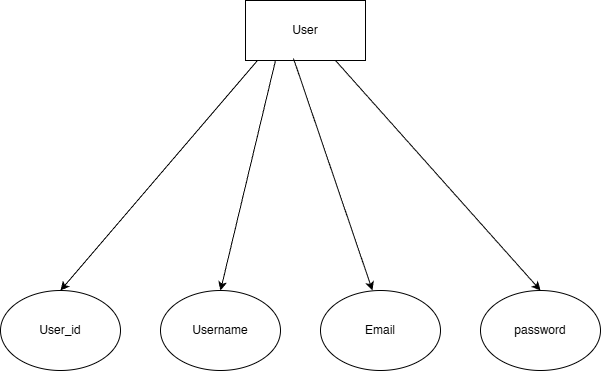

The diagram above was exported from draw.io. Its source (the exported page's mxGraphModel, read from the mxfile embedded in the PNG):
<mxGraphModel dx="1426" dy="743" grid="1" gridSize="10" guides="1" tooltips="1" connect="1" arrows="1" fold="1" page="1" pageScale="1" pageWidth="850" pageHeight="1100" math="0" shadow="0">
  <root>
    <mxCell id="0" />
    <mxCell id="1" parent="0" />
    <mxCell id="_PAegRWcnA3pSJ5tgiVV-1" parent="1" style="rounded=0;whiteSpace=wrap;html=1;" value="User" vertex="1">
      <mxGeometry height="60" width="120" x="365" y="100" as="geometry" />
    </mxCell>
    <mxCell id="_PAegRWcnA3pSJ5tgiVV-2" parent="1" style="ellipse;whiteSpace=wrap;html=1;" value="User_id" vertex="1">
      <mxGeometry height="80" width="120" x="120" y="390" as="geometry" />
    </mxCell>
    <mxCell id="_PAegRWcnA3pSJ5tgiVV-3" parent="1" style="ellipse;whiteSpace=wrap;html=1;" value="Username" vertex="1">
      <mxGeometry height="80" width="120" x="280" y="390" as="geometry" />
    </mxCell>
    <mxCell id="_PAegRWcnA3pSJ5tgiVV-4" parent="1" style="ellipse;whiteSpace=wrap;html=1;" value="Email" vertex="1">
      <mxGeometry height="80" width="120" x="440" y="390" as="geometry" />
    </mxCell>
    <mxCell id="_PAegRWcnA3pSJ5tgiVV-5" parent="1" style="ellipse;whiteSpace=wrap;html=1;" value="password" vertex="1">
      <mxGeometry height="80" width="120" x="600" y="390" as="geometry" />
    </mxCell>
    <mxCell id="_PAegRWcnA3pSJ5tgiVV-8" edge="1" parent="1" source="_PAegRWcnA3pSJ5tgiVV-1" style="endArrow=classic;html=1;rounded=0;exitX=0.1;exitY=1;exitDx=0;exitDy=0;entryX=0.5;entryY=0;entryDx=0;entryDy=0;exitPerimeter=0;" target="_PAegRWcnA3pSJ5tgiVV-2" value="">
      <mxGeometry height="50" relative="1" width="50" as="geometry">
        <mxPoint x="360" y="270" as="sourcePoint" />
        <mxPoint x="200" y="330" as="targetPoint" />
      </mxGeometry>
    </mxCell>
    <mxCell id="_PAegRWcnA3pSJ5tgiVV-9" edge="1" parent="1" source="_PAegRWcnA3pSJ5tgiVV-1" style="endArrow=classic;html=1;rounded=0;entryX=0.5;entryY=0;entryDx=0;entryDy=0;exitX=0.25;exitY=1;exitDx=0;exitDy=0;" target="_PAegRWcnA3pSJ5tgiVV-3" value="">
      <mxGeometry height="50" relative="1" width="50" as="geometry">
        <mxPoint x="401.53846153846143" y="297.6923076923076" as="sourcePoint" />
        <mxPoint x="450" y="360" as="targetPoint" />
      </mxGeometry>
    </mxCell>
    <mxCell id="_PAegRWcnA3pSJ5tgiVV-10" edge="1" parent="1" source="_PAegRWcnA3pSJ5tgiVV-1" style="endArrow=classic;html=1;rounded=0;entryX=0.433;entryY=0;entryDx=0;entryDy=0;entryPerimeter=0;exitX=0.4;exitY=0.967;exitDx=0;exitDy=0;exitPerimeter=0;" target="_PAegRWcnA3pSJ5tgiVV-4" value="">
      <mxGeometry height="50" relative="1" width="50" as="geometry">
        <mxPoint x="420" y="310" as="sourcePoint" />
        <mxPoint x="450" y="360" as="targetPoint" />
      </mxGeometry>
    </mxCell>
    <mxCell id="_PAegRWcnA3pSJ5tgiVV-11" edge="1" parent="1" source="_PAegRWcnA3pSJ5tgiVV-1" style="endArrow=classic;html=1;rounded=0;entryX=0.5;entryY=0;entryDx=0;entryDy=0;exitX=0.75;exitY=1;exitDx=0;exitDy=0;" target="_PAegRWcnA3pSJ5tgiVV-5" value="">
      <mxGeometry height="50" relative="1" width="50" as="geometry">
        <mxPoint x="480" y="270" as="sourcePoint" />
        <mxPoint x="450" y="360" as="targetPoint" />
      </mxGeometry>
    </mxCell>
  </root>
</mxGraphModel>